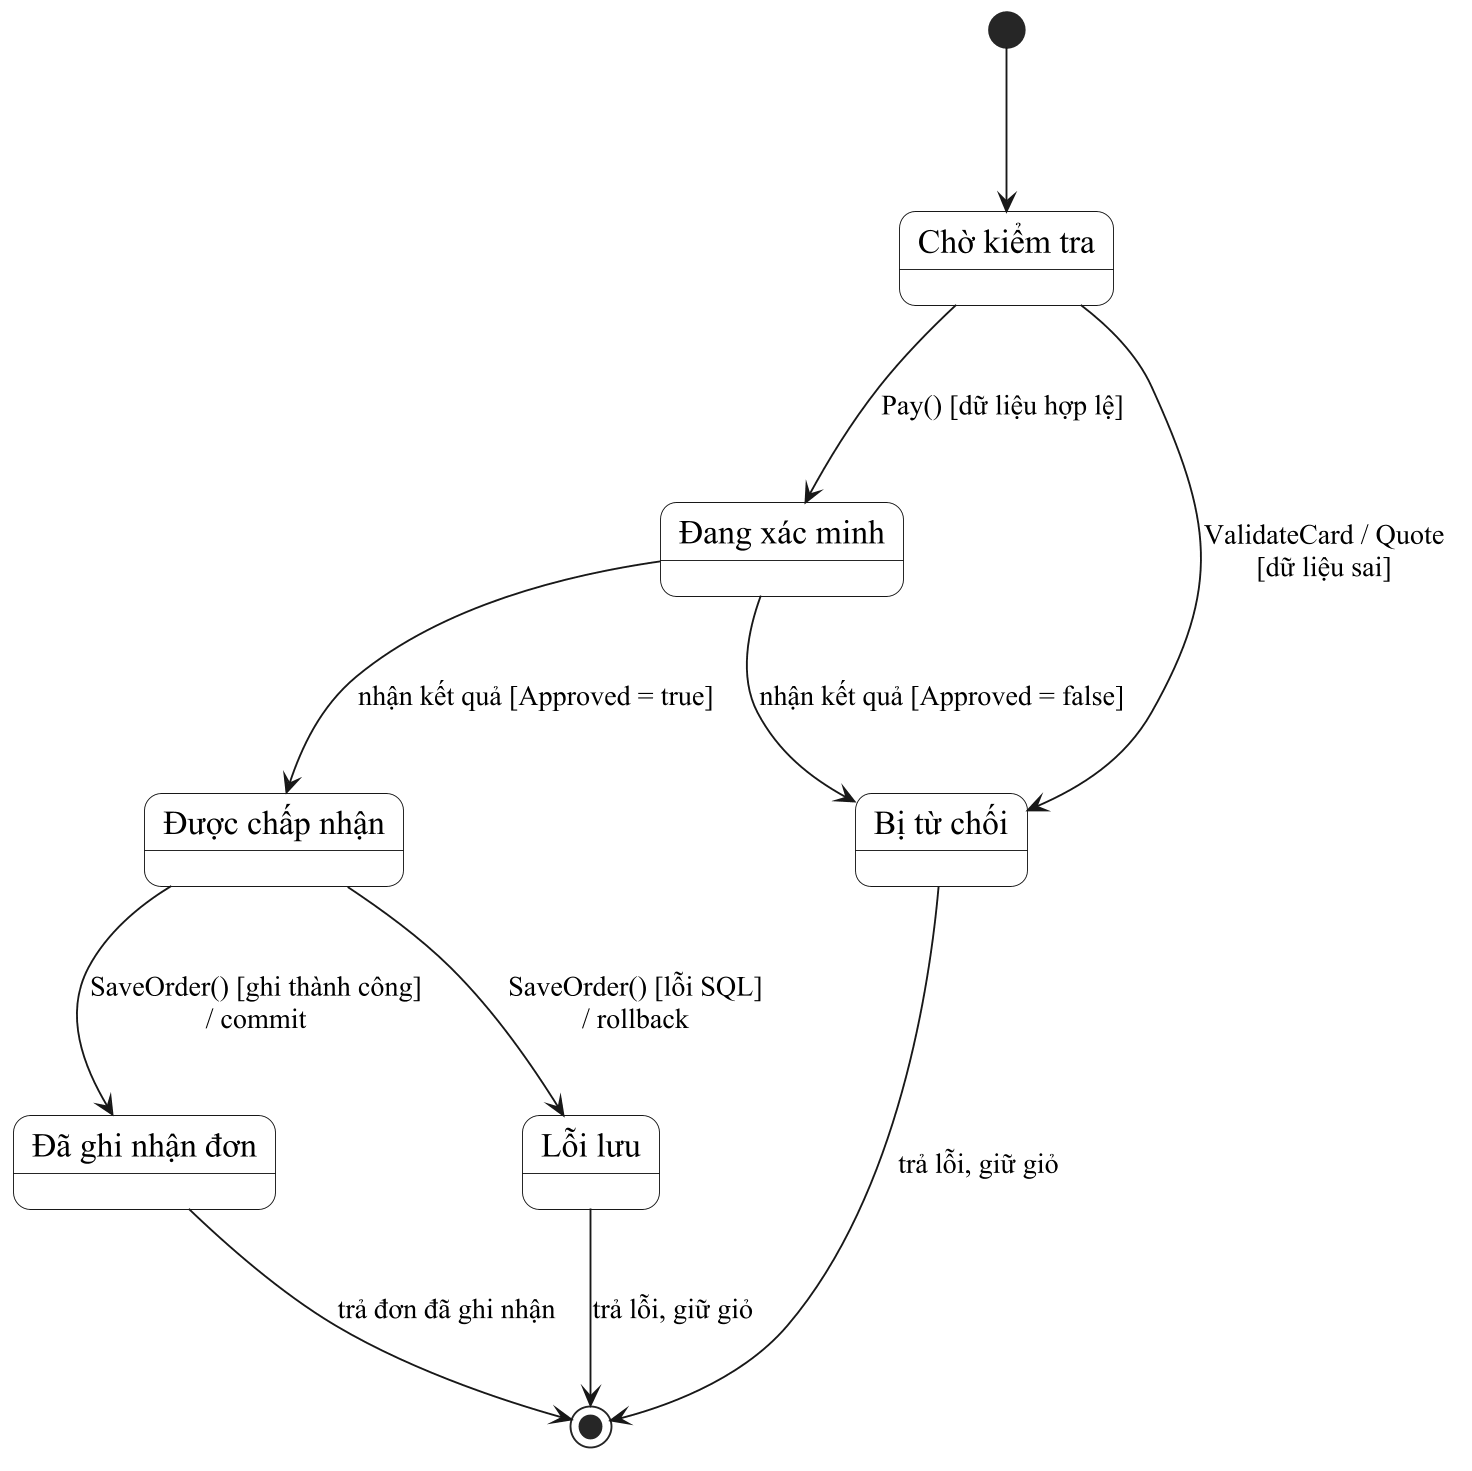

The diagram above was rendered by PlantUML. Its source (embedded in the PNG):
@startuml
skinparam backgroundColor white
skinparam monochrome true
skinparam shadowing false
skinparam defaultFontName Times New Roman
skinparam defaultFontSize 18
skinparam dpi 180
skinparam classAttributeIconSize 0
skinparam roundcorner 18
skinparam stateBackgroundColor white
skinparam packageStyle rectangle
skinparam classBackgroundColor white
skinparam usecaseBackgroundColor white
skinparam nodesep 75
skinparam ranksep 85
skinparam ArrowFontSize 15
skinparam sequenceMessageAlign center
skinparam responseMessageBelowArrow true
hide circle
hide empty members

top to bottom direction
state "Chờ kiểm tra" as A
state "Đang xác minh" as B
state "Bị từ chối" as C
state "Được chấp nhận" as D
state "Đã ghi nhận đơn" as E
state "Lỗi lưu" as F
[*] --> A
A --> C : ValidateCard / Quote\n[dữ liệu sai]
A --> B : Pay() [dữ liệu hợp lệ]
B --> C : nhận kết quả [Approved = false]
B --> D : nhận kết quả [Approved = true]
D --> E : SaveOrder() [ghi thành công]\n/ commit
D --> F : SaveOrder() [lỗi SQL]\n/ rollback
C --> [*] : trả lỗi, giữ giỏ
E --> [*] : trả đơn đã ghi nhận
F --> [*] : trả lỗi, giữ giỏ

@enduml